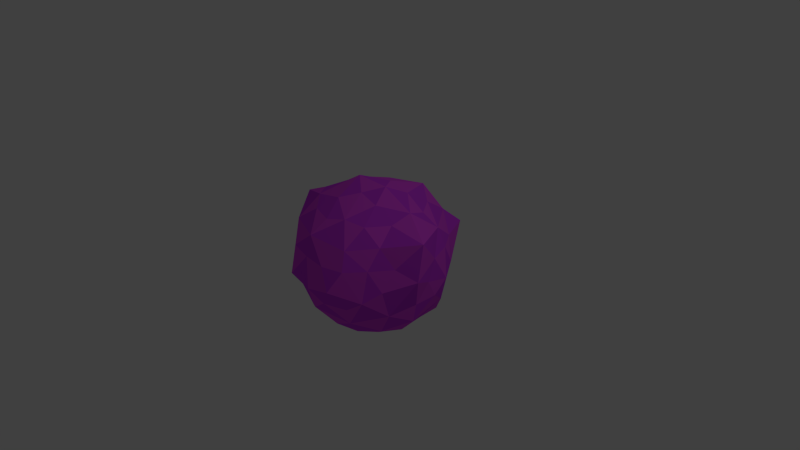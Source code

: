 # Source: background.blend  (saved by Blender 2.74.0; exported with 4.5.12 LTS)
import bpy
from mathutils import Matrix  # noqa: F401  (used for matrix-valued properties, if any)

bpy.ops.wm.read_factory_settings(use_empty=True)
scene = bpy.context.scene
scene.name = 'Scene'

# ---- collections
col_collection_1 = bpy.data.collections.new('Collection 1'); scene.collection.children.link(col_collection_1)

# ---- materials (node trees are filled in below, after node groups)
mat_light_urple = bpy.data.materials.new('light_urple')
mat_light_urple.alpha_threshold = 0.0
mat_light_urple.use_transparent_shadow = False
mat_light_urple.diffuse_color = (0.7308, 0.06595, 0.8, 1.0)
mat_light_urple.roughness = 0.5
mat_material = bpy.data.materials.new('Material')
mat_material.alpha_threshold = 0.0
mat_material.use_transparent_shadow = False
mat_material.diffuse_color = (0.5964, 0.04594, 0.8, 1.0)
mat_material.roughness = 0.5
mat_material.line_color = (0.0, 0.0, 0.0, 1.0)

# ---- material node trees

# ---- world
world_world = bpy.data.worlds.new('World'); scene.world = world_world
world_world.color = (0.05088, 0.05088, 0.05088)
world_world.use_sun_shadow = False
world_world.sun_shadow_jitter_overblur = 0.0
world_world.cycles.sampling_method = 'MANUAL'
world_world.cycles.sample_map_resolution = 256

# ---- cameras
cam_camera = bpy.data.cameras.new('Camera')
cam_camera.clip_end = 100.0
cam_camera.lens = 35.0
cam_camera.sensor_width = 32.0
cam_camera.sensor_height = 18.0
cam_camera.ortho_scale = 7.314
cam_camera.dof.focus_distance = 0.0
cam_camera.dof.aperture_fstop = 128.0

# ---- lights
light_lamp = bpy.data.lights.new('Lamp', 'POINT')
light_lamp.transmission_factor = 0.0
light_lamp.cutoff_distance = 30.0
light_lamp.energy = 100.0
light_lamp.shadow_buffer_clip_start = 1.001
light_lamp.shadow_soft_size = 0.1
light_lamp.shadow_maximum_resolution = 0.006
light_lamp.use_absolute_resolution = True
light_lamp.cycles.use_multiple_importance_sampling = False

# ---- meshes
me_icosphere_001 = bpy.data.meshes.new('Icosphere.001')
me_icosphere_001.from_pydata([(-0.8752, 0.1281, -0.4842), (-0.2158, 0.9206, -0.3492), (0.8025, 0.4199, -0.4943), (-0.7157, 0.6179, 0.3492), (0.4227, 0.8343, 0.5135), (1.075, -0.1629, 0.5964), (-0.1219, -0.08756, 1.097), (-0.1244, -0.3829, -0.9292), (0.326, -0.2368, -0.9302), (0.6266, -0.4533, -0.6759), (0.4018, -0.7645, -0.5261), (-0.1484, -0.8717, -0.484), (0.8815, -0.1503, -0.5449), (0.3291, 0.2389, -0.9373), (0.661, 0.4815, -0.7213), (-0.6857, -0.002146, -0.8132), (-0.1348, -1.864e-07, -0.999), (-0.3616, -0.7412, -0.5851), (-0.796, -0.3933, -0.5386), (-0.2032, 0.6249, -0.7826), (-0.0782, 0.242, -0.9773), (-0.603, 0.6185, -0.5262), (-0.02964, 0.8642, -0.5023), (0.4016, 0.7641, -0.5259), (1.09, -0.2656, 0.1305), (0.8227, -0.4981, -0.3551), (0.9276, 0.382, -0.1241), (0.9566, 0.1476, 0.2511), (0.1577, -0.9726, 0.2557), (-0.07801, -1.017, -0.126), (0.6671, -0.7881, -0.1298), (0.4565, -0.903, 0.2641), (-0.8607, -0.4429, 0.2512), (-0.975, -0.2362, -0.1241), (-0.526, -0.8544, -0.1241), (-0.6872, -0.6817, 0.2512), (-0.5524, 0.8961, -0.1299), (-0.9566, 0.1476, -0.2511), (-0.9276, 0.382, 0.1241), (0.5269, 1.053, 0.3078), (0.65, 0.7641, -0.1241), (0.07667, 1.0, 0.1241), (0.7009, -0.5104, 0.5357), (0.3993, -0.8059, 0.4925), (-0.1284, -0.8886, 0.5472), (-0.6712, -0.6531, 0.5151), (-1.044, -0.1792, 0.6341), (-0.8127, 0.2952, 0.5023), (-0.5596, 0.7179, 0.53), (-0.1242, 0.8543, 0.5259), (0.7741, 0.3821, 0.5259), (0.07767, -0.2389, 0.9684), (0.2008, -0.6181, 0.7742), (0.6854, 4.162e-05, 0.8167), (0.2595, -0.00533, 1.03), (-0.5409, -0.397, 0.8053), (-0.2052, 0.1487, 0.9775), (-0.5258, 0.382, 0.7742), (0.07843, 0.2427, 0.9787), (0.2172, 0.6764, 0.8547), (0.3628, 0.2636, 0.8968), (0.6382, 0.2629, 0.7236), (0.4472, 0.5257, 0.7236), (-0.1389, 0.4281, 0.8998), (-0.05337, 0.6903, 0.7265), (-0.3641, 0.5929, 0.7298), (-0.4512, 3.678e-05, 0.9029), (-0.6708, 0.1625, 0.7236), (-0.7108, -0.1668, 0.7776), (-0.1382, -0.4253, 0.8944), (-0.3641, -0.5919, 0.7283), (-0.05279, -0.6882, 0.7236), (0.3629, -0.2631, 0.8965), (0.4479, -0.527, 0.7251), (0.6385, -0.263, 0.7239), (0.8618, 0.4253, 0.2764), (0.809, 0.5878, 0.0), (0.6727, 0.6916, 0.2776), (-0.1382, 0.9511, 0.2764), (-0.3093, 0.9521, 2.179e-06), (-0.5396, 1.043, 0.3341), (-0.9472, 0.1625, 0.2764), (-1.0, -3.608e-07, 6.232e-07), (-1.103, -0.2004, 0.2974), (-0.4643, -0.883, 0.2873), (-0.3426, -1.055, 0.001905), (-0.1395, -0.9603, 0.2788), (0.6708, -0.6882, 0.2764), (0.809, -0.5878, -1.902e-06), (0.8618, -0.4253, 0.2764), (0.3093, 0.9521, 2.671e-06), (0.448, 0.8518, -0.2766), (0.1382, 0.9511, -0.2764), (-0.809, 0.5878, -7.845e-14), (-0.6708, 0.6882, -0.2764), (-0.8618, 0.4253, -0.2764), (-0.809, -0.5878, 8.031e-14), (-0.8618, -0.4253, -0.2764), (-0.6868, -0.7043, -0.2838), (0.3426, -1.055, 0.001905), (0.1383, -0.9518, -0.2765), (0.4478, -0.8518, -0.2768), (1.0, 0.0, 0.0), (0.9472, -0.1625, -0.2764), (0.9472, 0.1625, -0.2764), (0.3979, 0.6356, -0.7891), (0.1395, 0.4303, -0.9095), (0.05279, 0.6882, -0.7236), (-0.4968, 0.5827, -0.8038), (-0.3754, 0.2721, -0.9278), (-0.655, 0.2705, -0.742), (-0.6451, -0.2646, -0.7314), (-0.3676, -0.267, -0.9115), (-0.4622, -0.5433, -0.7478), (0.6727, 0.1627, -0.7255), (0.6922, -0.1678, -0.7478), (0.4663, -3.712e-05, -0.9287), (0.05279, -0.6882, -0.7236), (0.1412, -0.4345, -0.9132), (0.3661, -0.5929, -0.7306)], [], [(16, 8, 7), (25, 9, 12), (16, 20, 13), (0, 18, 33), (1, 21, 36), (2, 23, 40), (11, 29, 34), (0, 33, 37), (2, 40, 26), (3, 47, 57), (4, 49, 59), (5, 50, 53), (54, 58, 6), (53, 60, 54), (54, 60, 58), (60, 59, 58), (53, 61, 60), (61, 62, 60), (60, 62, 59), (53, 50, 61), (61, 50, 62), (50, 4, 62), (62, 4, 59), (58, 56, 6), (59, 63, 58), (58, 63, 56), (63, 57, 56), (59, 64, 63), (64, 65, 63), (63, 65, 57), (59, 49, 64), (64, 49, 65), (49, 48, 65), (65, 48, 57), (48, 3, 57), (57, 66, 56), (56, 66, 6), (66, 55, 6), (57, 67, 66), (67, 68, 66), (66, 68, 55), (57, 47, 67), (47, 46, 67), (67, 46, 68), (68, 46, 55), (46, 45, 55), (55, 69, 6), (6, 69, 51), (69, 52, 51), (55, 70, 69), (70, 71, 69), (69, 71, 52), (55, 45, 70), (45, 44, 70), (70, 44, 71), (71, 44, 52), (44, 43, 52), (51, 54, 6), (52, 72, 51), (51, 72, 54), (72, 53, 54), (52, 73, 72), (73, 74, 72), (72, 74, 53), (52, 43, 73), (43, 42, 73), (73, 42, 74), (42, 5, 74), (74, 5, 53), (27, 50, 5), (26, 75, 27), (27, 75, 50), (26, 76, 75), (76, 77, 75), (75, 77, 50), (77, 4, 50), (26, 40, 76), (76, 40, 77), (40, 39, 77), (77, 39, 4), (41, 49, 4), (1, 79, 41), (41, 78, 49), (41, 79, 78), (79, 80, 78), (78, 80, 49), (80, 48, 49), (1, 36, 79), (79, 36, 80), (36, 3, 80), (80, 3, 48), (38, 47, 3), (37, 82, 38), (38, 81, 47), (81, 46, 47), (38, 82, 81), (82, 83, 81), (81, 83, 46), (37, 33, 82), (82, 33, 83), (33, 32, 83), (83, 32, 46), (32, 45, 46), (34, 84, 35), (35, 84, 45), (84, 44, 45), (34, 85, 84), (85, 86, 84), (84, 86, 44), (34, 29, 85), (85, 29, 86), (29, 28, 86), (86, 28, 44), (28, 43, 44), (30, 87, 31), (31, 87, 43), (87, 42, 43), (30, 88, 87), (88, 89, 87), (87, 89, 42), (89, 5, 42), (30, 25, 88), (25, 24, 88), (88, 24, 89), (89, 24, 5), (39, 41, 4), (40, 90, 39), (39, 90, 41), (40, 91, 90), (91, 92, 90), (90, 92, 41), (92, 1, 41), (40, 23, 91), (91, 23, 92), (23, 22, 92), (92, 22, 1), (36, 93, 3), (3, 93, 38), (36, 94, 93), (94, 95, 93), (93, 95, 38), (95, 37, 38), (36, 21, 94), (94, 21, 95), (21, 0, 95), (95, 0, 37), (32, 35, 45), (33, 96, 32), (32, 96, 35), (96, 34, 35), (33, 97, 96), (97, 98, 96), (96, 98, 34), (33, 18, 97), (97, 18, 98), (18, 17, 98), (98, 17, 34), (17, 11, 34), (28, 31, 43), (29, 99, 28), (28, 99, 31), (99, 30, 31), (29, 100, 99), (100, 101, 99), (99, 101, 30), (29, 11, 100), (11, 10, 100), (100, 10, 101), (101, 10, 30), (10, 25, 30), (24, 27, 5), (25, 103, 24), (24, 102, 27), (102, 26, 27), (24, 103, 102), (103, 104, 102), (102, 104, 26), (25, 12, 103), (103, 12, 104), (12, 2, 104), (104, 2, 26), (14, 23, 2), (13, 105, 14), (14, 105, 23), (13, 106, 105), (106, 107, 105), (105, 107, 23), (107, 22, 23), (13, 20, 106), (20, 19, 106), (106, 19, 107), (107, 19, 22), (19, 1, 22), (19, 21, 1), (20, 109, 19), (19, 108, 21), (19, 109, 108), (109, 110, 108), (108, 110, 21), (110, 0, 21), (20, 16, 109), (16, 15, 109), (109, 15, 110), (110, 15, 0), (15, 18, 0), (16, 112, 15), (15, 111, 18), (15, 112, 111), (112, 113, 111), (111, 113, 18), (113, 17, 18), (16, 7, 112), (112, 7, 113), (7, 17, 113), (12, 114, 2), (2, 114, 14), (114, 13, 14), (12, 115, 114), (115, 116, 114), (114, 116, 13), (12, 9, 115), (9, 8, 115), (115, 8, 116), (116, 8, 13), (8, 16, 13), (7, 117, 17), (17, 117, 11), (117, 10, 11), (7, 118, 117), (118, 119, 117), (117, 119, 10), (7, 8, 118), (118, 8, 119), (8, 9, 119), (119, 9, 10), (9, 25, 10)])
me_icosphere_001.polygons.foreach_set('material_index', [1, 1, 1, 1, 1, 0, 1, 0, 1, 0, 1, 0, 1, 1, 0, 0, 0, 1, 1, 1, 0, 1, 0, 0, 0, 0, 1, 1, 1, 0, 0, 0, 1, 1, 0, 1, 1, 0, 0, 0, 1, 1, 0, 1, 0, 1, 0, 1, 0, 1, 1, 1, 0, 1, 0, 0, 1, 0, 0, 1, 0, 1, 1, 1, 0, 1, 0, 1, 0, 1, 0, 1, 1, 0, 1, 0, 0, 1, 0, 1, 0, 1, 1, 0, 0, 1, 0, 0, 1, 0, 1, 1, 0, 0, 1, 1, 1, 0, 1, 0, 1, 0, 0, 0, 1, 0, 1, 0, 1, 0, 1, 0, 1, 0, 0, 1, 0, 1, 0, 1, 0, 0, 1, 0, 1, 1, 1, 0, 0, 1, 1, 0, 1, 0, 1, 1, 0, 0, 1, 0, 1, 0, 0, 1, 0, 1, 1, 0, 0, 1, 1, 0, 0, 0, 1, 0, 1, 0, 0, 0, 1, 0, 1, 1, 1, 0, 1, 0, 0, 1, 0, 1, 1, 1, 0, 0, 0, 0, 1, 0, 1, 1, 0, 1, 1, 0, 1, 0, 0, 1, 0, 1, 0, 0, 1, 1, 0, 0, 1, 1, 0, 0, 1, 0, 0, 1, 1, 0, 0, 1, 1, 0, 1, 0, 1, 0, 1, 0, 1, 0, 0, 1, 0, 1, 0, 0, 1, 0, 1, 0, 1, 0, 1, 0, 1, 0])
me_icosphere_001.materials.append(mat_light_urple)
me_icosphere_001.materials.append(mat_material)
me_icosphere_001.use_remesh_preserve_volume = False
me_icosphere_001.use_remesh_preserve_attributes = False
me_icosphere_001.use_mirror_vertex_groups = False
me_icosphere_001.update()

# ---- objects
ob_icosphere_001 = bpy.data.objects.new('Icosphere.001', me_icosphere_001)
ob_lamp = bpy.data.objects.new('Lamp', light_lamp)
ob_camera = bpy.data.objects.new('Camera', cam_camera)

# ---- transforms, parenting, visibility, modifiers, constraints
ob_icosphere_001.location = (0.0, 0.0, 0.0)
ob_icosphere_001.lineart.crease_threshold = 0.0
ob_lamp.location = (4.076, 1.005, 5.904)
ob_lamp.rotation_euler = (0.6503, 0.05522, 1.866)
ob_lamp.lock_rotations_4d = False
ob_lamp.empty_display_type = 'ARROWS'
ob_lamp.color = (0.0, 0.0, 0.0, 0.0)
ob_lamp.lineart.crease_threshold = 0.0
ob_camera.location = (7.481, -6.508, 5.344)
ob_camera.rotation_euler = (1.109, 0.01082, 0.8149)
ob_camera.lock_rotations_4d = False
ob_camera.empty_display_type = 'ARROWS'
ob_camera.color = (0.0, 0.0, 0.0, 0.0)
ob_camera.display_type = 'WIRE'
ob_camera.lineart.crease_threshold = 0.0

# ---- collection membership
col_collection_1.objects.link(ob_icosphere_001)
col_collection_1.objects.link(ob_lamp)
col_collection_1.objects.link(ob_camera)

# ---- scene / render settings (as saved in the file)
scene.camera = ob_camera
scene.frame_start = 1; scene.frame_end = 250; scene.frame_set(1)
scene.render.engine = 'BLENDER_EEVEE_NEXT'
scene.render.resolution_percentage = 50
scene.render.dither_intensity = 0.0
scene.cycles.use_denoising = False
scene.cycles.samples = 10
scene.cycles.sampling_pattern = 'TABULATED_SOBOL'
scene.cycles.light_sampling_threshold = 0.0
scene.cycles.use_adaptive_sampling = False
scene.cycles.use_light_tree = False
scene.cycles.blur_glossy = 0.0
scene.cycles.pixel_filter_type = 'GAUSSIAN'
scene.cycles.sample_clamp_indirect = 0.0
scene.view_settings.view_transform = 'Standard'
bpy.context.view_layer.update()
